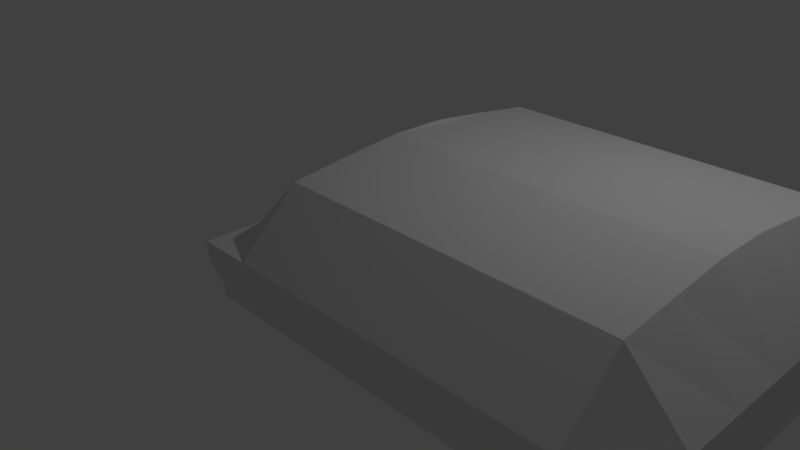 # Source: Blender_1.blend  (saved by Blender 2.79.0; exported with 4.5.12 LTS)
import bpy
from mathutils import Matrix  # noqa: F401  (used for matrix-valued properties, if any)

bpy.ops.wm.read_factory_settings(use_empty=True)
scene = bpy.context.scene
scene.name = 'Scene'

# ---- collections
col_collection_1 = bpy.data.collections.new('Collection 1'); scene.collection.children.link(col_collection_1)

# ---- materials (node trees are filled in below, after node groups)
mat_material = bpy.data.materials.new('Material')
mat_material.alpha_threshold = 0.0
mat_material.use_transparent_shadow = False
mat_material.roughness = 0.5
mat_material.line_color = (0.0, 0.0, 0.0, 1.0)

# ---- material node trees

# ---- world
world_world = bpy.data.worlds.new('World'); scene.world = world_world
world_world.color = (0.05088, 0.05088, 0.05088)
world_world.use_sun_shadow = False
world_world.sun_shadow_jitter_overblur = 0.0
world_world.cycles.sampling_method = 'MANUAL'

# ---- cameras
cam_camera = bpy.data.cameras.new('Camera')
cam_camera.clip_end = 100.0
cam_camera.lens = 35.0
cam_camera.sensor_width = 32.0
cam_camera.sensor_height = 18.0
cam_camera.ortho_scale = 7.314
cam_camera.dof.focus_distance = 0.0
cam_camera.dof.aperture_fstop = 128.0

# ---- lights
light_lamp = bpy.data.lights.new('Lamp', 'POINT')
light_lamp.transmission_factor = 0.0
light_lamp.cutoff_distance = 30.0
light_lamp.energy = 100.0
light_lamp.shadow_buffer_clip_start = 1.001
light_lamp.shadow_soft_size = 0.1
light_lamp.shadow_maximum_resolution = 0.006
light_lamp.use_absolute_resolution = True

# ---- meshes
me_cube = bpy.data.meshes.new('Cube')
me_cube.from_pydata([(2.574, 2.612, 0.0), (2.574, -2.729, 0.0), (-2.574, -2.729, 0.0), (-2.574, 2.612, 0.0), (6.543e-07, 2.612, 0.0), (-2.574, 6.937e-07, 0.0), (-7.263e-07, -2.729, 0.0), (2.574, -7.701e-07, 0.0), (1.941e-07, 3.597e-07, -0.7884), (2.574, 2.577, -0.4987), (2.574, -2.577, -0.4987), (-2.574, -2.577, -0.4987), (-2.574, 2.577, -0.4987), (-1.287, 2.612, 0.0), (1.287, 2.612, 0.0), (5.776e-07, 2.577, -0.4987), (-2.574, 1.364, 0.0), (-2.574, -1.364, 0.0), (-2.574, 7.437e-07, -0.4987), (-1.287, -2.729, 0.0), (1.287, -2.729, 0.0), (-3.428e-07, -2.577, -0.4987), (2.574, -1.364, 0.0), (2.574, 1.364, 0.0), (2.574, -4.085e-07, -0.4987), (1.557e-07, 1.462, 0.8481), (-1.287, 5.901e-07, -0.7884), (1.287, 1.292e-07, -0.7884), (3.475e-07, 1.289, -0.7884), (1.174e-07, -1.289, -0.7884), (1.287, -1.289, -0.7884), (1.287, 1.289, -0.7884), (-1.287, 1.289, -0.7884), (-1.287, 1.462, 0.8481), (1.287, 1.462, 0.8481), (2.574, 1.289, -0.4987), (2.574, -1.289, -0.4987), (1.287, -2.577, -0.4987), (-1.287, -2.577, -0.4987), (-2.574, -1.289, -0.4987), (-2.574, 1.289, -0.4987), (1.287, 2.577, -0.4987), (-1.287, 2.577, -0.4987), (-1.287, -1.289, -0.7884), (2.574, 2.724, -0.3539), (2.574, -2.577, -0.3539), (-2.574, -2.577, -0.3539), (-2.574, 2.724, -0.3539), (-1.93, 2.612, 0.0), (0.6434, 2.612, 0.0), (6.159e-07, 2.724, -0.3539), (-2.574, 2.046, 0.0), (-2.574, -0.6822, 0.0), (-2.574, 6.53e-07, 0.213), (-1.93, -2.729, 0.0), (0.6434, -2.729, 0.0), (-8.797e-07, -2.729, 0.213), (2.574, -2.046, 0.0), (2.574, 0.6822, 0.0), (2.574, -9.327e-07, 0.213), (-1.091e-06, -2.046, 0.8796), (-9.355e-08, 0.8045, 0.9365), (1.93, -1.177e-06, 1.035), (-1.93, 7.053e-07, -0.7884), (0.6434, 2.444e-07, -0.7884), (4.242e-07, 1.933, -0.7884), (1.557e-07, -0.6443, -0.7884), (2.574, 2.442, 0.1765), (2.574, -2.729, 0.213), (-2.574, -2.729, 0.213), (-2.574, 2.442, 0.1765), (-0.6434, 2.612, 0.0), (1.93, 2.612, 0.0), (6.543e-07, 2.442, 0.1765), (-2.574, 0.6822, 0.0), (-2.574, -2.046, 0.0), (-2.574, 7.053e-07, -0.3539), (-0.6434, -2.729, 0.0), (1.93, -2.729, 0.0), (-5.346e-07, -2.577, -0.3539), (2.574, -0.6822, 0.0), (2.574, 2.046, 0.0), (2.574, -5.621e-07, -0.3539), (-5.921e-07, -0.6822, 1.035), (-1.93, 2.871e-07, 1.035), (-0.6434, 4.749e-07, -0.7884), (1.93, 1.401e-08, -0.7884), (2.708e-07, 0.6443, -0.7884), (7.903e-08, -1.933, -0.7884), (0.6434, -1.289, -0.7884), (1.93, -1.289, -0.7884), (1.287, -0.6443, -0.7884), (1.287, -1.933, -0.7884), (0.6434, 1.289, -0.7884), (1.93, 1.289, -0.7884), (1.287, 1.933, -0.7884), (1.287, 0.6443, -0.7884), (-1.93, 1.289, -0.7884), (-0.6434, 1.289, -0.7884), (-1.287, 1.933, -0.7884), (-1.287, 0.6443, -0.7884), (-1.287, 0.8045, 0.9365), (-0.6434, 1.462, 0.8481), (-1.93, 1.462, 0.8481), (1.287, 0.8045, 0.9365), (1.93, 1.462, 0.8481), (0.6434, 1.462, 0.8481), (1.287, -2.046, 0.8796), (1.287, -0.6822, 1.035), (1.93, -1.364, 0.9612), (2.574, 1.364, 0.213), (2.574, 0.6443, -0.4987), (2.574, 1.933, -0.4987), (2.574, 1.289, -0.3539), (2.574, -1.933, -0.4987), (2.574, -0.6443, -0.4987), (2.574, -1.289, -0.3539), (1.287, -2.729, 0.213), (0.6434, -2.577, -0.4987), (1.93, -2.577, -0.4987), (1.287, -2.577, -0.3539), (-1.93, -2.577, -0.4987), (-0.6434, -2.577, -0.4987), (-1.287, -2.577, -0.3539), (-2.574, -1.364, 0.213), (-2.574, -0.6443, -0.4987), (-2.574, -1.933, -0.4987), (-2.574, -1.289, -0.3539), (-2.574, 1.933, -0.4987), (-2.574, 0.6443, -0.4987), (-2.574, 1.289, -0.3539), (0.6434, 2.577, -0.4987), (1.93, 2.577, -0.4987), (1.287, 2.724, -0.3539), (1.287, 2.442, 0.1765), (-1.287, 2.442, 0.1765), (-1.93, 2.577, -0.4987), (-0.6434, 2.577, -0.4987), (-1.287, 2.724, -0.3539), (-2.574, 1.364, 0.213), (-1.287, -2.729, 0.213), (2.574, -1.364, 0.213), (-1.287, -2.046, 0.8796), (-1.287, -0.6822, 1.035), (-1.93, -1.364, 0.9612), (-1.93, -1.289, -0.7884), (-0.6434, -1.289, -0.7884), (-1.287, -0.6443, -0.7884), (-1.287, -1.933, -0.7884), (-0.6434, -1.933, -0.7884), (-0.6434, -0.6443, -0.7884), (-1.93, -0.6443, -0.7884), (-1.93, -0.6822, 1.035), (-0.6434, -0.6822, 1.035), (-0.6434, -2.046, 0.8796), (2.574, -0.6822, 0.213), (2.574, -2.046, 0.213), (-0.6434, -2.729, 0.213), (-1.93, -2.729, 0.213), (-2.574, 0.6822, 0.213), (-2.574, 2.046, 0.213), (-0.6434, 2.724, -0.3539), (-1.93, 2.724, -0.3539), (-0.6434, 2.442, 0.1765), (1.93, 2.442, 0.1765), (1.93, 2.724, -0.3539), (0.6434, 2.724, -0.3539), (-2.574, 0.6443, -0.3539), (-2.574, -1.933, -0.3539), (-2.574, -2.046, 0.213), (-2.574, -0.6822, 0.213), (-0.6434, -2.577, -0.3539), (1.93, -2.577, -0.3539), (1.93, -2.729, 0.213), (0.6434, -2.729, 0.213), (2.574, -0.6443, -0.3539), (2.574, 1.933, -0.3539), (2.574, 2.046, 0.213), (2.574, 0.6822, 0.213), (0.6434, -0.6822, 1.035), (1.93, -0.6822, 1.035), (1.93, -2.046, 0.8796), (1.93, 2.042, 0.5641), (1.93, 0.8045, 0.9365), (-1.93, 2.042, 0.5641), (-0.6434, 0.8045, 0.9365), (-0.6434, 0.6443, -0.7884), (-0.6434, 1.933, -0.7884), (-1.93, 1.933, -0.7884), (1.93, 0.6443, -0.7884), (1.93, 1.933, -0.7884), (0.6434, 1.933, -0.7884), (1.93, -1.933, -0.7884), (1.93, -0.6443, -0.7884), (0.6434, -0.6443, -0.7884), (0.6434, -1.933, -0.7884), (0.6434, 0.6443, -0.7884), (-1.93, 0.6443, -0.7884), (-1.93, 0.8045, 0.9365), (0.6434, 0.8045, 0.9365), (0.6434, -2.046, 0.8796), (2.574, 0.6443, -0.3539), (2.574, -1.933, -0.3539), (0.6434, -2.577, -0.3539), (-1.93, -2.577, -0.3539), (-2.574, -0.6443, -0.3539), (-2.574, 1.933, -0.3539), (0.6434, 2.442, 0.1765), (-1.93, 2.442, 0.1765), (-1.93, -2.046, 0.8796), (-1.93, -1.933, -0.7884)], [], [(97, 40, 128, 188), (208, 48, 3, 70), (207, 49, 4, 73), (92, 37, 118, 195), (206, 51, 3, 47), (205, 52, 5, 76), (204, 54, 2, 46), (203, 55, 6, 79), (202, 57, 1, 45), (201, 58, 7, 82), (196, 64, 8, 87), (151, 145, 39, 125), (194, 89, 29, 66), (193, 90, 30, 91), (191, 93, 28, 65), (190, 94, 31, 95), (189, 86, 27, 96), (131, 191, 65, 15), (187, 98, 32, 99), (186, 85, 26, 100), (61, 83, 179, 199), (101, 143, 153, 185), (184, 103, 33, 135, 208), (164, 134, 34, 105, 182), (83, 60, 200, 179), (143, 142, 154, 153), (177, 182, 105, 110), (200, 60, 56, 174), (94, 35, 111, 189), (112, 190, 132, 9), (176, 81, 23, 113), (90, 36, 114, 192), (24, 115, 193, 86), (175, 80, 22, 116), (173, 181, 107, 117), (84, 53, 170, 152), (172, 78, 20, 120), (148, 38, 121, 210), (21, 122, 149, 88), (171, 77, 19, 123), (144, 124, 169, 209), (168, 75, 17, 127), (63, 18, 129, 197), (167, 74, 16, 130), (166, 131, 15, 50), (165, 132, 41, 133), (164, 182, 177, 67), (164, 72, 14, 134), (139, 103, 184, 160), (163, 71, 13, 135), (162, 136, 12, 47), (161, 137, 42, 138), (103, 139, 159, 198), (154, 142, 140, 157), (155, 180, 109, 141), (110, 105, 183, 178), (106, 34, 134, 207), (10, 119, 192, 114), (150, 146, 43, 147), (146, 149, 148, 43), (29, 88, 149, 146), (85, 150, 147, 26), (8, 66, 150, 85), (66, 29, 146, 150), (26, 147, 151, 63), (147, 43, 145, 151), (108, 107, 181, 109, 180), (104, 108, 180, 62, 183), (144, 209, 142, 143, 152), (104, 199, 179, 108), (80, 155, 141, 22), (7, 59, 155, 80), (57, 156, 68, 1), (22, 141, 156, 57), (59, 62, 180, 155), (141, 109, 181, 156), (77, 157, 140, 19), (6, 56, 157, 77), (54, 158, 69, 2), (19, 140, 158, 54), (56, 60, 154, 157), (142, 209, 158, 140), (184, 208, 70, 160), (74, 159, 139, 16), (5, 53, 159, 74), (51, 160, 70, 3), (16, 139, 160, 51), (53, 84, 198, 159), (65, 187, 137, 15), (132, 190, 95, 41), (11, 126, 210, 121), (71, 161, 138, 13), (4, 50, 161, 71), (50, 15, 137, 161), (48, 162, 47, 3), (13, 138, 162, 48), (138, 42, 136, 162), (73, 4, 71, 163), (163, 135, 33, 102), (102, 25, 73, 163), (67, 0, 72, 164), (117, 107, 200, 174), (97, 197, 129, 40), (118, 21, 88, 195), (72, 165, 133, 14), (0, 44, 165, 72), (44, 9, 132, 165), (49, 166, 50, 4), (14, 133, 166, 49), (133, 41, 131, 166), (129, 167, 130, 40), (18, 76, 167, 129), (76, 5, 74, 167), (126, 39, 145, 210), (126, 168, 127, 39), (11, 46, 168, 126), (46, 2, 75, 168), (94, 190, 112, 35), (151, 125, 18, 63), (149, 122, 38, 148), (75, 169, 124, 17), (2, 69, 169, 75), (106, 207, 73, 25), (52, 170, 53, 5), (17, 124, 170, 52), (158, 209, 169, 69), (122, 171, 123, 38), (21, 79, 171, 122), (79, 6, 77, 171), (92, 192, 119, 37), (119, 172, 120, 37), (10, 45, 172, 119), (45, 1, 78, 172), (90, 193, 115, 36), (78, 173, 117, 20), (1, 68, 173, 78), (124, 144, 152, 170), (55, 174, 56, 6), (20, 117, 174, 55), (156, 181, 173, 68), (115, 175, 116, 36), (24, 82, 175, 115), (82, 7, 80, 175), (112, 176, 113, 35), (9, 44, 176, 112), (44, 0, 81, 176), (24, 86, 189, 111), (41, 95, 191, 131), (128, 12, 136, 188), (81, 177, 110, 23), (0, 67, 177, 81), (58, 178, 59, 7), (23, 110, 178, 58), (153, 154, 60, 83), (101, 198, 84, 152, 143), (105, 34, 104, 183), (25, 102, 185, 61), (102, 33, 101, 185), (98, 186, 100, 32), (28, 87, 186, 98), (87, 8, 85, 186), (65, 28, 98, 187), (99, 32, 97, 188), (94, 189, 96, 31), (95, 31, 93, 191), (90, 192, 92, 30), (86, 193, 91, 27), (64, 194, 66, 8), (27, 91, 194, 64), (91, 30, 89, 194), (89, 195, 88, 29), (30, 92, 195, 89), (93, 196, 87, 28), (31, 96, 196, 93), (96, 27, 64, 196), (32, 100, 197, 97), (100, 26, 63, 197), (33, 103, 198, 101), (34, 106, 199, 104), (106, 25, 61, 199), (111, 201, 82, 24), (35, 113, 201, 111), (113, 23, 58, 201), (114, 202, 45, 10), (36, 116, 202, 114), (116, 22, 57, 202), (118, 203, 79, 21), (37, 120, 203, 118), (120, 20, 55, 203), (121, 204, 46, 11), (38, 123, 204, 121), (123, 19, 54, 204), (125, 205, 76, 18), (39, 127, 205, 125), (127, 17, 52, 205), (128, 206, 47, 12), (40, 130, 206, 128), (130, 16, 51, 206), (134, 14, 49, 207), (135, 13, 48, 208), (42, 99, 188, 136), (43, 148, 210, 145), (183, 62, 59, 178), (137, 187, 99, 42), (61, 185, 153, 83), (179, 200, 107, 108)])
me_cube.materials.append(mat_material)
me_cube.use_remesh_preserve_volume = False
me_cube.use_remesh_preserve_attributes = False
me_cube.use_mirror_vertex_groups = False
me_cube.update()

# ---- objects
ob_cube = bpy.data.objects.new('Cube', me_cube)
ob_lamp = bpy.data.objects.new('Lamp', light_lamp)
ob_camera = bpy.data.objects.new('Camera', cam_camera)

# ---- transforms, parenting, visibility, modifiers, constraints
ob_cube.location = (2.85, 0.2733, 0.9527)
ob_cube.lock_rotations_4d = False
ob_cube.empty_display_type = 'ARROWS'
ob_cube.lineart.crease_threshold = 0.0
ob_lamp.location = (4.076, 1.005, 5.904)
ob_lamp.rotation_euler = (0.6503, 0.05522, 1.866)
ob_lamp.lock_rotations_4d = False
ob_lamp.empty_display_type = 'ARROWS'
ob_lamp.color = (0.0, 0.0, 0.0, 0.0)
ob_lamp.lineart.crease_threshold = 0.0
ob_camera.location = (7.481, -6.508, 5.344)
ob_camera.rotation_euler = (1.109, 0.0, 0.8149)
ob_camera.lock_rotations_4d = False
ob_camera.empty_display_type = 'ARROWS'
ob_camera.color = (0.0, 0.0, 0.0, 0.0)
ob_camera.display_type = 'WIRE'
ob_camera.lineart.crease_threshold = 0.0

# ---- collection membership
col_collection_1.objects.link(ob_cube)
col_collection_1.objects.link(ob_lamp)
col_collection_1.objects.link(ob_camera)

# ---- scene / render settings (as saved in the file)
scene.camera = ob_camera
scene.frame_start = 1; scene.frame_end = 250; scene.frame_set(1)
scene.render.engine = 'BLENDER_EEVEE_NEXT'
scene.render.resolution_percentage = 50
scene.render.dither_intensity = 0.0
scene.cycles.use_denoising = False
scene.cycles.samples = 128
scene.cycles.sampling_pattern = 'TABULATED_SOBOL'
scene.cycles.use_adaptive_sampling = False
scene.cycles.use_light_tree = False
scene.cycles.blur_glossy = 0.0
scene.cycles.sample_clamp_indirect = 0.0
scene.view_settings.view_transform = 'Standard'
bpy.context.view_layer.update()
